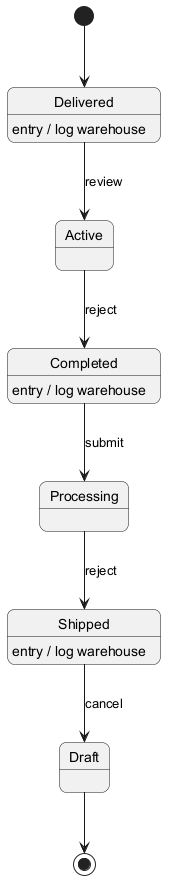

The diagram above was rendered by PlantUML. Its source (embedded in the PNG):
@startuml
skinparam backgroundColor #FFFFFF
skinparam roundCorner 15
[*] --> Delivered
Delivered --> Active : review
Delivered : entry / log warehouse
Active --> Completed : reject
Completed --> Processing : submit
Completed : entry / log warehouse
Processing --> Shipped : reject
Shipped --> Draft : cancel
Shipped : entry / log warehouse
Draft --> [*]
@enduml